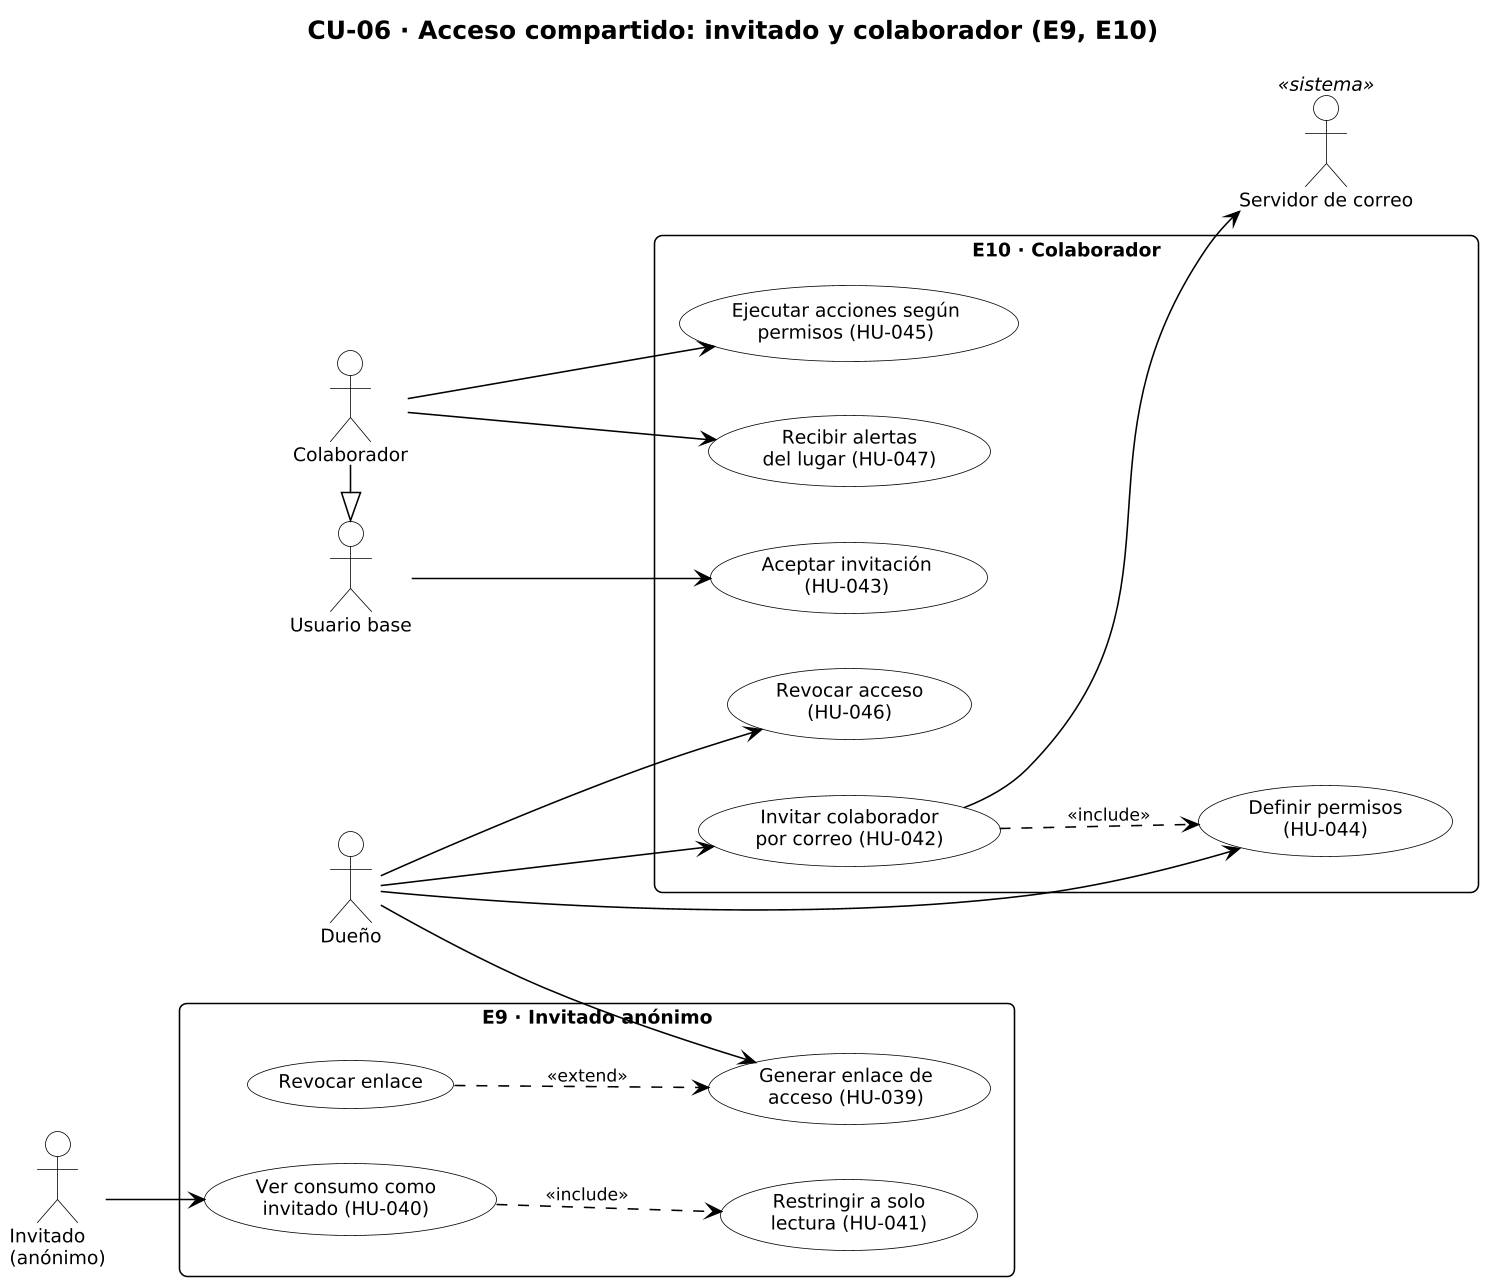

The diagram above was rendered by PlantUML. Its source (embedded in the PNG):
@startuml CU-06_acceso_compartido
!include _estilo.iuml
title CU-06 · Acceso compartido: invitado y colaborador (E9, E10)
left to right direction

actor "Dueño" as DU
actor "Usuario base" as UB
actor "Colaborador" as CO
actor "Invitado\n(anónimo)" as IN
actor "Servidor de correo" as MAIL <<sistema>>
CO -|> UB
rectangle "E9 · Invitado anónimo" {
  usecase "Generar enlace de\nacceso (HU-039)" as G1
  usecase "Revocar enlace" as G1b
  usecase "Ver consumo como\ninvitado (HU-040)" as G2
  usecase "Restringir a solo\nlectura (HU-041)" as G3
}
rectangle "E10 · Colaborador" {
  usecase "Invitar colaborador\npor correo (HU-042)" as K1
  usecase "Aceptar invitación\n(HU-043)" as K2
  usecase "Definir permisos\n(HU-044)" as K3
  usecase "Ejecutar acciones según\npermisos (HU-045)" as K4
  usecase "Revocar acceso\n(HU-046)" as K5
  usecase "Recibir alertas\ndel lugar (HU-047)" as K6
}
DU --> G1
DU --> K1
DU --> K3
DU --> K5
G1b ..> G1 : <<extend>>
IN --> G2
G2 ..> G3 : <<include>>
UB --> K2
CO --> K4
CO --> K6
K1 ..> K3 : <<include>>
K1 --> MAIL
@enduml